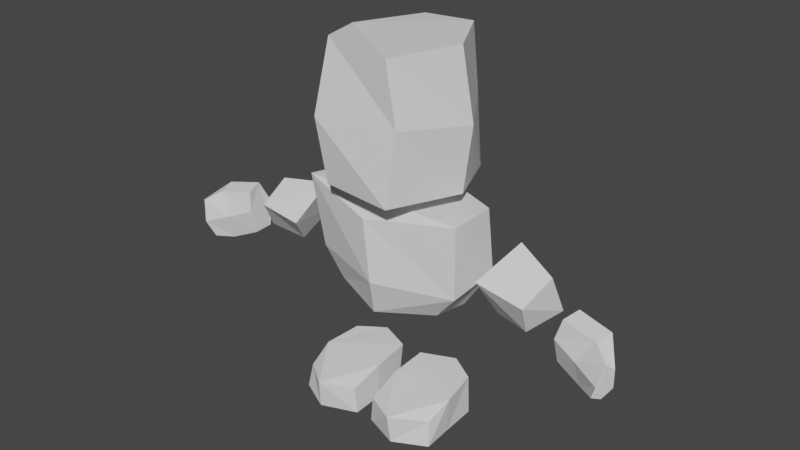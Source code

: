 # Source: player.blend  (saved by Blender 3.3.6; exported with 4.5.12 LTS)
import bpy
from mathutils import Matrix  # noqa: F401  (used for matrix-valued properties, if any)

bpy.ops.wm.read_factory_settings(use_empty=True)
scene = bpy.context.scene
scene.name = 'Scene'

# ---- collections
col_collection = bpy.data.collections.new('Collection'); scene.collection.children.link(col_collection)

# ---- world
world_world = bpy.data.worlds.new('World'); scene.world = world_world
world_world.use_nodes = True; world_world.node_tree.nodes.clear()
_N = world_world.node_tree.nodes; _L = world_world.node_tree.links
n0 = _N.new('ShaderNodeOutputWorld'); n0.name = 'World Output'; n0.location = (300, 300)
n1 = _N.new('ShaderNodeBackground'); n1.name = 'Background'; n1.location = (10, 300)
n1.inputs[0].default_value = (0.05088, 0.05088, 0.05088, 1.0)
_L.new(n1.outputs[0], n0.inputs[0])
n0.is_active_output = True
world_world.color = (0.05088, 0.05088, 0.05088)
world_world.use_sun_shadow = False
world_world.sun_shadow_jitter_overblur = 0.0

# ---- meshes
me_cylinder_001 = bpy.data.meshes.new('Cylinder.001')
me_cylinder_001.from_pydata([(-0.0191, 0.3453, 1.006), (-0.05613, 0.388, 1.466), (0.5741, 0.1677, 1.038), (0.5257, 0.1706, 1.453), (0.5535, -0.1879, 0.9872), (0.5456, -0.1831, 1.463), (0.03793, -0.3549, 0.9916), (-0.0282, -0.3358, 1.399), (-0.5056, -0.1652, 0.9946), (-0.5749, -0.1988, 1.492), (-0.5191, 0.1673, 0.9927), (-0.5331, 0.1721, 1.449), (0.00313, 0.2486, 0.7776), (0.395, 0.1319, 0.7597), (0.3701, -0.117, 0.7804), (0.002238, -0.2784, 0.7399), (-0.3873, -0.1249, 0.7712), (-0.424, 0.1479, 0.7196), (0.2677, 0.4337, 1.567), (0.2313, 0.3672, 2.494), (0.4293, 0.03552, 1.567), (0.439, -0.01433, 2.491), (0.2489, -0.4524, 1.586), (0.2095, -0.3982, 2.455), (-0.2433, -0.3996, 1.588), (-0.2357, -0.3636, 2.49), (-0.5004, -0.002078, 1.575), (-0.4342, 0.05795, 2.426), (-0.2161, 0.4047, 1.569), (-0.1765, 0.4284, 2.451), (0.2248, 0.4399, 2.034), (0.4917, 0.03395, 2.014), (0.2754, -0.3885, 2.048), (-0.2905, -0.4424, 2.016), (-0.4703, 0.02908, 2.015), (-0.2174, 0.4193, 1.974), (0.7436, -0.006999, 0.8934), (0.7009, -0.1915, 1.169), (0.8458, 0.1982, 1.048), (0.8196, 0.08961, 1.356), (0.9798, -0.05972, 0.8828), (1.023, -0.1825, 1.107), (1.099, 0.1423, 0.9788), (1.091, 0.00712, 1.254), (1.246, 0.06276, 0.9758), (1.628, -0.1793, 0.8504), (1.202, 0.01146, 0.8243), (1.566, -0.1874, 0.7526), (1.223, -0.09828, 0.8048), (1.516, -0.2094, 0.7477), (1.22, -0.1448, 0.9758), (1.561, -0.2555, 0.8633), (1.253, -0.1194, 1.106), (1.595, -0.2303, 1.009), (1.288, -0.007858, 1.131), (1.639, -0.2022, 0.9897), (1.415, 0.02851, 0.9347), (1.419, -0.03016, 0.7377), (1.4, -0.1428, 0.7421), (1.386, -0.1938, 0.9196), (1.491, -0.1577, 1.074), (1.524, -0.04973, 1.097), (-0.8319, 0.2222, 0.9995), (-0.7133, 0.08959, 1.28), (-0.8324, -0.03126, 0.8804), (-0.7043, -0.2285, 1.106), (-1.057, 0.1523, 1.05), (-1.026, 0.0003403, 1.255), (-1.096, -0.05905, 0.9099), (-1.001, -0.226, 1.146), (-1.248, 0.07211, 0.9872), (-1.625, -0.1877, 0.8394), (-1.213, 0.0201, 0.8334), (-1.569, -0.1948, 0.7419), (-1.237, -0.09217, 0.8115), (-1.522, -0.2154, 0.7389), (-1.229, -0.1376, 0.9863), (-1.562, -0.2627, 0.8549), (-1.255, -0.1117, 1.118), (-1.589, -0.2369, 1.003), (-1.285, 0.0005051, 1.143), (-1.63, -0.21, 0.9815), (-1.412, 0.03122, 0.9373), (-1.425, -0.03035, 0.7346), (-1.409, -0.144, 0.739), (-1.391, -0.1935, 0.9209), (-1.484, -0.1589, 1.074), (-1.513, -0.05032, 1.098), (-0.2965, -0.06049, 0.0005148), (-0.3172, -0.05629, 0.2605), (-0.0693, -0.1668, 0.0005148), (-0.06495, -0.1571, 0.2491), (-0.0593, -0.3839, 0.0005148), (-0.07664, -0.3842, 0.1796), (-0.2979, -0.475, 0.0005148), (-0.2884, -0.4967, 0.1912), (-0.5146, -0.3631, 0.0005148), (-0.4925, -0.337, 0.1637), (-0.5006, -0.1583, 0.0005148), (-0.5141, -0.1609, 0.2414), (-0.3024, 0.163, 0.0005148), (-0.09743, 0.08524, 0.0005148), (-0.07551, 0.09701, 0.2766), (-0.2957, 0.1957, 0.2732), (-0.4764, 0.0882, 0.2633), (-0.4878, 0.08627, 0.0005148), (0.2965, -0.06049, 0.0005148), (0.3172, -0.05629, 0.2605), (0.0693, -0.1668, 0.0005148), (0.06495, -0.1571, 0.2491), (0.0593, -0.3839, 0.0005148), (0.07664, -0.3842, 0.1796), (0.2979, -0.475, 0.0005148), (0.2884, -0.4967, 0.1912), (0.5146, -0.3631, 0.0005148), (0.4925, -0.337, 0.1637), (0.5006, -0.1583, 0.0005148), (0.5141, -0.1609, 0.2414), (0.3024, 0.163, 0.0005148), (0.09743, 0.08524, 0.0005148), (0.07551, 0.09701, 0.2766), (0.2957, 0.1957, 0.2732), (0.4764, 0.0882, 0.2633), (0.4878, 0.08627, 0.0005148)], [], [(0, 1, 3, 2), (2, 3, 5, 4), (4, 5, 7, 6), (6, 7, 9, 8), (3, 1, 11, 9, 7, 5), (8, 9, 11, 10), (10, 11, 1, 0), (8, 10, 17, 16), (12, 13, 14, 15, 16, 17), (0, 2, 13, 12), (4, 6, 15, 14), (10, 0, 12, 17), (6, 8, 16, 15), (2, 4, 14, 13), (30, 19, 21, 31), (31, 21, 23, 32), (32, 23, 25, 33), (33, 25, 27, 34), (21, 19, 29, 27, 25, 23), (34, 27, 29, 35), (35, 29, 19, 30), (18, 20, 22, 24, 26, 28), (28, 35, 30, 18), (26, 34, 35, 28), (24, 33, 34, 26), (22, 32, 33, 24), (20, 31, 32, 22), (18, 30, 31, 20), (36, 37, 39, 38), (38, 39, 43, 42), (42, 43, 41, 40), (40, 41, 37, 36), (38, 42, 40, 36), (43, 39, 37, 41), (56, 45, 47, 57), (57, 47, 49, 58), (58, 49, 51, 59), (59, 51, 53, 60), (47, 45, 55, 53, 51, 49), (60, 53, 55, 61), (61, 55, 45, 56), (44, 46, 48, 50, 52, 54), (54, 61, 56, 44), (52, 60, 61, 54), (50, 59, 60, 52), (48, 58, 59, 50), (46, 57, 58, 48), (44, 56, 57, 46), (62, 63, 65, 64), (64, 65, 69, 68), (68, 69, 67, 66), (66, 67, 63, 62), (64, 68, 66, 62), (69, 65, 63, 67), (82, 83, 73, 71), (83, 84, 75, 73), (84, 85, 77, 75), (85, 86, 79, 77), (73, 75, 77, 79, 81, 71), (86, 87, 81, 79), (87, 82, 71, 81), (70, 80, 78, 76, 74, 72), (80, 70, 82, 87), (78, 80, 87, 86), (76, 78, 86, 85), (74, 76, 85, 84), (72, 74, 84, 83), (70, 72, 83, 82), (91, 90, 101, 102), (90, 91, 93, 92), (92, 93, 95, 94), (94, 95, 97, 96), (91, 89, 95, 93), (96, 97, 99, 98), (88, 98, 105, 100), (88, 90, 92, 94, 96, 98), (100, 103, 102, 101), (105, 104, 103, 100), (89, 91, 102, 103), (99, 89, 103, 104), (98, 99, 104, 105), (90, 88, 100, 101), (95, 89, 99, 97), (109, 120, 119, 108), (108, 110, 111, 109), (110, 112, 113, 111), (112, 114, 115, 113), (109, 111, 113, 107), (114, 116, 117, 115), (106, 118, 123, 116), (106, 116, 114, 112, 110, 108), (118, 119, 120, 121), (123, 118, 121, 122), (107, 121, 120, 109), (117, 122, 121, 107), (116, 123, 122, 117), (108, 119, 118, 106), (113, 115, 117, 107)])
_uv = me_cylinder_001.uv_layers.new(name='UVMap')
_uv.uv.foreach_set('vector', [1.0, 0.5, 1.0, 1.0, 0.8333, 1.0, 0.8333, 0.5, 0.8333, 0.5, 0.8333, 1.0, 0.6667, 1.0, 0.6667, 0.5, 0.6667, 0.5, 0.6667, 1.0, 0.5, 1.0, 0.5, 0.5, 0.5, 0.5, 0.5, 1.0, 0.3333, 1.0, 0.3333, 0.5, 0.4578, 0.37, 0.25, 0.49, 0.04215, 0.37, 0.04215, 0.13, 0.25, 0.01, 0.4578, 0.13, 0.3333, 0.5, 0.3333, 1.0, 0.1667, 1.0, 0.1667, 0.5, 0.1667, 0.5, 0.1667, 1.0, -8.941e-08, 1.0, -8.941e-08, 0.5, 0.3333, 0.5, 0.1667, 0.5, 0.1667, 0.5, 0.3333, 0.5, 0.75, 0.49, 0.9578, 0.37, 0.9578, 0.13, 0.75, 0.01, 0.5422, 0.13, 0.5422, 0.37, 1.0, 0.5, 0.8333, 0.5, 0.8333, 0.5, 1.0, 0.5, 0.6667, 0.5, 0.5, 0.5, 0.5, 0.5, 0.6667, 0.5, 0.1667, 0.5, -8.941e-08, 0.5, -8.941e-08, 0.5, 0.1667, 0.5, 0.5, 0.5, 0.3333, 0.5, 0.3333, 0.5, 0.5, 0.5, 0.8333, 0.5, 0.6667, 0.5, 0.6667, 0.5, 0.8333, 0.5, 1.0, 0.7525, 1.0, 1.0, 0.8333, 1.0, 0.8333, 0.7525, 0.8333, 0.7525, 0.8333, 1.0, 0.6667, 1.0, 0.6667, 0.7525, 0.6667, 0.7525, 0.6667, 1.0, 0.5, 1.0, 0.5, 0.7525, 0.5, 0.7525, 0.5, 1.0, 0.3333, 1.0, 0.3333, 0.7525, 0.4578, 0.37, 0.25, 0.49, 0.04215, 0.37, 0.04215, 0.13, 0.25, 0.01, 0.4578, 0.13, 0.3333, 0.7525, 0.3333, 1.0, 0.1667, 1.0, 0.1667, 0.7525, 0.1667, 0.7525, 0.1667, 1.0, -8.941e-08, 1.0, -8.941e-08, 0.7525, 0.75, 0.49, 0.9578, 0.37, 0.9578, 0.13, 0.75, 0.01, 0.5422, 0.13, 0.5422, 0.37, 0.1667, 0.5, 0.1667, 0.7525, -8.941e-08, 0.7525, -8.941e-08, 0.5, 0.3333, 0.5, 0.3333, 0.7525, 0.1667, 0.7525, 0.1667, 0.5, 0.5, 0.5, 0.5, 0.7525, 0.3333, 0.7525, 0.3333, 0.5, 0.6667, 0.5, 0.6667, 0.7525, 0.5, 0.7525, 0.5, 0.5, 0.8333, 0.5, 0.8333, 0.7525, 0.6667, 0.7525, 0.6667, 0.5, 1.0, 0.5, 1.0, 0.7525, 0.8333, 0.7525, 0.8333, 0.5, 0.375, 0.0, 0.625, 0.0, 0.625, 0.25, 0.375, 0.25, 0.375, 0.25, 0.625, 0.25, 0.625, 0.5, 0.375, 0.5, 0.375, 0.5, 0.625, 0.5, 0.625, 0.75, 0.375, 0.75, 0.375, 0.75, 0.625, 0.75, 0.625, 1.0, 0.375, 1.0, 0.125, 0.5, 0.375, 0.5, 0.375, 0.75, 0.125, 0.75, 0.625, 0.5, 0.875, 0.5, 0.875, 0.75, 0.625, 0.75, 1.0, 0.6752, 1.0, 1.0, 0.8333, 1.0, 0.8333, 0.75, 0.8333, 0.75, 0.8333, 1.0, 0.6667, 0.9569, 0.6667, 0.75, 0.6667, 0.75, 0.6667, 0.9569, 0.5, 1.0, 0.5, 0.6994, 0.5, 0.6994, 0.5, 1.0, 0.3333, 0.9654, 0.3333, 0.75, 0.4578, 0.37, 0.25, 0.49, 0.04215, 0.37, 0.03807, 0.1426, 0.25, 0.01, 0.4746, 0.1472, 0.3333, 0.75, 0.3333, 0.9654, 0.1667, 1.0, 0.1667, 0.75, 0.1667, 0.75, 0.1667, 1.0, -8.941e-08, 1.0, -8.941e-08, 0.6752, 0.75, 0.49, 0.9578, 0.37, 0.9611, 0.1239, 0.75, 0.01, 0.5857, 0.1049, 0.5422, 0.37, 0.1667, 0.5, 0.1667, 0.75, -8.941e-08, 0.6752, -8.941e-08, 0.5, 0.3682, 0.5, 0.3333, 0.75, 0.1667, 0.75, 0.1667, 0.5, 0.5, 0.5, 0.5, 0.6994, 0.3333, 0.75, 0.3682, 0.5, 0.6667, 0.5568, 0.6667, 0.75, 0.5, 0.6994, 0.5, 0.5, 0.8333, 0.5, 0.8333, 0.75, 0.6667, 0.75, 0.6667, 0.5568, 1.0, 0.5, 1.0, 0.6752, 0.8333, 0.75, 0.8333, 0.5, 0.375, 0.0, 0.625, 0.0, 0.625, 0.25, 0.375, 0.25, 0.375, 0.25, 0.625, 0.25, 0.625, 0.5, 0.375, 0.5, 0.375, 0.5, 0.625, 0.5, 0.625, 0.75, 0.375, 0.75, 0.375, 0.75, 0.625, 0.75, 0.625, 1.0, 0.375, 1.0, 0.125, 0.5, 0.375, 0.5, 0.375, 0.75, 0.125, 0.75, 0.625, 0.5, 0.875, 0.5, 0.875, 0.75, 0.625, 0.75, 1.0, 0.6752, 0.8333, 0.75, 0.8333, 1.0, 1.0, 1.0, 0.8333, 0.75, 0.6667, 0.75, 0.6667, 0.9569, 0.8333, 1.0, 0.6667, 0.75, 0.5, 0.6994, 0.5, 1.0, 0.6667, 0.9569, 0.5, 0.6994, 0.3333, 0.75, 0.3333, 0.9654, 0.5, 1.0, 0.4578, 0.37, 0.4746, 0.1472, 0.25, 0.01, 0.03807, 0.1426, 0.04215, 0.37, 0.25, 0.49, 0.3333, 0.75, 0.1667, 0.75, 0.1667, 1.0, 0.3333, 0.9654, 0.1667, 0.75, -8.941e-08, 0.6752, -8.941e-08, 1.0, 0.1667, 1.0, 0.75, 0.49, 0.5422, 0.37, 0.5857, 0.1049, 0.75, 0.01, 0.9611, 0.1239, 0.9578, 0.37, 0.1667, 0.5, -8.941e-08, 0.5, -8.941e-08, 0.6752, 0.1667, 0.75, 0.3682, 0.5, 0.1667, 0.5, 0.1667, 0.75, 0.3333, 0.75, 0.5, 0.5, 0.3682, 0.5, 0.3333, 0.75, 0.5, 0.6994, 0.6667, 0.5568, 0.5, 0.5, 0.5, 0.6994, 0.6667, 0.75, 0.8333, 0.5, 0.6667, 0.5568, 0.6667, 0.75, 0.8333, 0.75, 1.0, 0.5, 0.8333, 0.5, 0.8333, 0.75, 1.0, 0.6752, 0.8333, 1.0, 0.8333, 0.5, 0.8333, 0.5, 0.8333, 1.0, 0.8333, 0.5, 0.8333, 1.0, 0.6667, 1.0, 0.6667, 0.5, 0.6667, 0.5, 0.6667, 1.0, 0.5, 1.0, 0.5, 0.5, 0.5, 0.5, 0.5, 1.0, 0.3333, 1.0, 0.3333, 0.5, 0.4578, 0.37, 0.25, 0.49, 0.25, 0.01, 0.4578, 0.13, 0.3333, 0.5, 0.3333, 1.0, 0.1667, 1.0, 0.1667, 0.5, 0.75, 0.49, 0.5422, 0.37, 0.5422, 0.37, 0.75, 0.49, 0.75, 0.49, 0.9578, 0.37, 0.9578, 0.13, 0.75, 0.01, 0.5422, 0.13, 0.5422, 0.37, 1.0, 0.5, 1.0, 1.0, 0.8333, 1.0, 0.8333, 0.5, 0.1667, 0.5, 0.1667, 1.0, -8.941e-08, 1.0, -8.941e-08, 0.5, 0.25, 0.49, 0.4578, 0.37, 0.4578, 0.37, 0.25, 0.49, 0.04215, 0.37, 0.25, 0.49, 0.25, 0.49, 0.04215, 0.37, 0.1667, 0.5, 0.1667, 1.0, 0.1667, 1.0, 0.1667, 0.5, 0.9578, 0.37, 0.75, 0.49, 0.75, 0.49, 0.9578, 0.37, 0.25, 0.01, 0.25, 0.49, 0.04215, 0.37, 0.04215, 0.13, 0.8333, 1.0, 0.8333, 1.0, 0.8333, 0.5, 0.8333, 0.5, 0.8333, 0.5, 0.6667, 0.5, 0.6667, 1.0, 0.8333, 1.0, 0.6667, 0.5, 0.5, 0.5, 0.5, 1.0, 0.6667, 1.0, 0.5, 0.5, 0.3333, 0.5, 0.3333, 1.0, 0.5, 1.0, 0.4578, 0.37, 0.4578, 0.13, 0.25, 0.01, 0.25, 0.49, 0.3333, 0.5, 0.1667, 0.5, 0.1667, 1.0, 0.3333, 1.0, 0.75, 0.49, 0.75, 0.49, 0.5422, 0.37, 0.5422, 0.37, 0.75, 0.49, 0.5422, 0.37, 0.5422, 0.13, 0.75, 0.01, 0.9578, 0.13, 0.9578, 0.37, 1.0, 0.5, 0.8333, 0.5, 0.8333, 1.0, 1.0, 1.0, 0.1667, 0.5, -8.941e-08, 0.5, -8.941e-08, 1.0, 0.1667, 1.0, 0.25, 0.49, 0.25, 0.49, 0.4578, 0.37, 0.4578, 0.37, 0.04215, 0.37, 0.04215, 0.37, 0.25, 0.49, 0.25, 0.49, 0.1667, 0.5, 0.1667, 0.5, 0.1667, 1.0, 0.1667, 1.0, 0.9578, 0.37, 0.9578, 0.37, 0.75, 0.49, 0.75, 0.49, 0.25, 0.01, 0.04215, 0.13, 0.04215, 0.37, 0.25, 0.49])
me_cylinder_001.update()
arm_armature = bpy.data.armatures.new('Armature')  # bones are not reproduced

# ---- objects
ob_cylinder_001 = bpy.data.objects.new('Cylinder.001', me_cylinder_001)
ob_armature = bpy.data.objects.new('Armature', arm_armature)

# ---- transforms, parenting, visibility, modifiers, constraints
ob_cylinder_001.parent = ob_armature
ob_cylinder_001.location = (0.0, 0.0, 0.0)
_vg = ob_cylinder_001.vertex_groups.new(name='spine')
for _i, _w in zip([0, 1, 2, 3, 4, 5, 6, 7, 8, 9, 10, 11, 12, 13, 14, 15, 16, 17, 26, 28, 88, 89, 90, 91, 92, 93, 101, 102, 106, 107, 108, 109, 110, 111, 112, 113, 114, 115, 116, 117, 118, 119, 120, 121, 122, 123], [1.0, 1.0, 1.0, 1.0, 1.0, 1.0, 1.0, 1.0, 1.0, 1.0, 1.0, 1.0, 1.0, 1.0, 1.0, 1.0, 1.0, 1.0, 0.002224, 0.006063, 0.0, 0.0, 0.0, 0.0, 0.0, 0.0, 0.0, 0.0, 0.0, 0.0, 0.0, 0.0, 0.0, 0.0, 0.0, 0.0, 0.0, 0.0, 0.0, 0.0, 0.0, 0.0, 0.0, 0.0, 0.0, 0.0]): _vg.add([_i], _w, 'REPLACE')
_vg = ob_cylinder_001.vertex_groups.new(name='head')
_vg.add([18, 19, 20, 21, 22, 23, 24, 25, 26, 27, 28, 29, 30, 31, 32, 33, 34, 35], 1.0, 'REPLACE')
_vg = ob_cylinder_001.vertex_groups.new(name='upper_arm.l')
for _i, _w in zip([0, 1, 2, 3, 4, 5, 6, 7, 12, 13, 14, 15, 16, 36, 37, 38, 39, 40, 41, 42, 43], [0.0, 0.0, 0.0, 0.01129, 0.0, 0.0, 0.0, 0.0, 0.0, 0.0, 0.0, 0.0, 0.0, 1.0, 1.0, 1.0, 1.0, 1.0, 1.0, 1.0, 1.0]): _vg.add([_i], _w, 'REPLACE')
_vg = ob_cylinder_001.vertex_groups.new(name='lower_arm.l')
for _i, _w in zip([2, 3, 4, 5, 6, 8, 13, 14, 15, 16, 20, 36, 37, 38, 39, 40, 41, 42, 43, 44, 45, 46, 47, 48, 49, 50, 51, 52, 53, 54, 55, 56, 57, 58, 59, 60, 61, 63, 64, 65, 91, 93, 106, 107, 109, 111, 113, 114, 115, 116, 117, 120, 121, 123], [0.0, 0.0, 0.0, 0.0, 0.0, 0.0, 0.0, 0.0, 0.0, 0.0, 0.0, 0.0, 0.0, 0.0, 0.0, 0.0, 0.0, 0.0, 0.0, 1.0, 1.0, 1.0, 1.0, 1.0, 1.0, 1.0, 1.0, 1.0, 1.0, 0.9852, 1.0, 1.0, 1.0, 1.0, 1.0, 1.0, 0.9952, 0.0, 0.0, 0.0, 0.0, 0.0, 0.0, 0.0, 0.0, 0.0, 0.0, 0.0, 0.0, 0.0, 0.0, 0.0, 0.0, 0.0]): _vg.add([_i], _w, 'REPLACE')
_vg = ob_cylinder_001.vertex_groups.new(name='hand.l')
for _i, _w in zip([44, 45, 46, 47, 48, 49, 50, 51, 52, 53, 54, 55, 56, 57, 58, 59, 60, 61, 106, 108, 109, 110, 111, 112, 113, 114, 115, 116, 117, 118, 119, 122, 123], [0.9653, 1.0, 1.0, 1.0, 1.0, 1.0, 1.0, 1.0, 1.0, 1.0, 1.02, 1.0, 0.9945, 1.0, 1.0, 1.0, 1.0, 1.001, 0.0345, 0.02199, 0.0006782, 0.02956, 0.02375, 0.04734, 0.03997, 0.06243, 0.05719, 0.05374, 0.02308, 0.02125, 0.01333, 0.01179, 0.04205]): _vg.add([_i], _w, 'REPLACE')
_vg = ob_cylinder_001.vertex_groups.new(name='upper_arm.r')
for _i, _w in zip([0, 1, 2, 7, 8, 9, 10, 11, 12, 16, 17, 36, 38, 62, 63, 64, 65, 66, 67, 68, 69, 70, 72, 74, 76, 78, 80, 82, 83, 84, 85], [0.0, 0.0, 0.0, 0.0, 0.0, 0.0, 0.0, 0.03043, 0.0, 0.03141, 0.0, 0.0, 0.0, 1.0, 1.0, 1.0, 1.0, 1.0, 1.0, 1.0, 1.0, 0.0, 0.0, 0.0, 0.0, 0.0, 0.0, 0.0, 0.0, 0.0, 0.0]): _vg.add([_i], _w, 'REPLACE')
_vg = ob_cylinder_001.vertex_groups.new(name='lower_arm.r')
for _i, _w in zip([62, 63, 64, 65, 66, 67, 68, 69, 70, 71, 72, 73, 74, 75, 76, 77, 78, 79, 80, 81, 82, 83, 84, 85, 86, 87], [0.0, 0.0, 0.0, 0.0, 0.0, 0.0, 0.0, 0.0, 0.9928, 1.0, 1.0, 1.0, 1.0, 1.0, 1.0, 1.0, 1.0, 1.0, 1.0, 1.0, 1.0, 1.0, 1.0, 1.0, 1.0, 1.0]): _vg.add([_i], _w, 'REPLACE')
_vg = ob_cylinder_001.vertex_groups.new(name='hand.r')
_vg.add([70, 71, 72, 73, 74, 75, 76, 77, 78, 79, 80, 81, 82, 83, 84, 85, 86, 87], 1.0, 'REPLACE')
_vg = ob_cylinder_001.vertex_groups.new(name='leg.l')
for _i, _w in zip([0, 2, 3, 4, 6, 8, 10, 12, 13, 14, 15, 16, 37, 90, 106, 107, 108, 109, 110, 111, 112, 113, 114, 115, 116, 117, 118, 119, 120, 121, 122, 123], [0.0, 0.0, 0.0, 0.0, 0.0, 0.0, 0.0, 0.0, 0.0, 0.0, 0.0, 0.0, 0.0, 0.003164, 1.0, 1.0, 1.0, 1.0, 1.0, 1.0, 1.0, 1.0, 1.0, 1.0, 1.0, 1.0, 1.0, 1.0, 1.0, 1.0, 1.0, 1.0]): _vg.add([_i], _w, 'REPLACE')
_vg = ob_cylinder_001.vertex_groups.new(name='foot.l')
_vg = ob_cylinder_001.vertex_groups.new(name='leg.r')
for _i, _w in zip([0, 6, 7, 8, 9, 10, 11, 12, 13, 15, 16, 17, 63, 88, 89, 90, 91, 92, 93, 94, 95, 96, 97, 98, 99, 100, 101, 102, 103, 104, 105, 106, 107, 108, 109, 110, 111, 112, 113, 114, 115, 116, 117, 118, 119, 120, 121, 122, 123], [0.0, 0.0, 0.0, 0.0, 0.0, 0.0, 0.0, 0.0, 0.0, 0.0, 0.0, 0.0, 0.0, 1.0, 1.0, 1.0, 1.0, 1.0, 0.9923, 1.0, 1.0, 1.0, 1.0, 1.0, 1.0, 1.0, 1.0, 1.0, 1.0, 1.0, 1.0, 0.0, 0.0176, 0.004129, 0.0, 0.01044, 0.0, 0.0, 0.0, 0.0, 0.0, 0.0, 0.0, 0.0, 0.0, 0.0, 0.0, 0.0, 0.0]): _vg.add([_i], _w, 'REPLACE')
_vg = ob_cylinder_001.vertex_groups.new(name='foot.r')
for _i, _w in zip([88, 89, 90, 91, 92, 93, 94, 95, 96, 97, 98, 99, 100, 101, 102, 103, 104, 105], [0.9215, 0.9958, 0.9548, 0.9838, 0.9877, 0.9929, 0.9996, 0.9985, 0.9859, 0.9901, 0.9499, 0.9801, 0.5976, 0.6422, 0.9393, 0.9305, 0.8829, 0.6367]): _vg.add([_i], _w, 'REPLACE')
_m = ob_cylinder_001.modifiers.new('Armature', 'ARMATURE')
_m.object = ob_armature
ob_armature.location = (0.0, 0.0, 0.0)
ob_armature.show_in_front = True

# ---- collection membership
col_collection.objects.link(ob_cylinder_001)
col_collection.objects.link(ob_armature)

# ---- scene / render settings (as saved in the file)
scene.frame_start = 1; scene.frame_end = 250; scene.frame_set(79)
scene.render.engine = 'BLENDER_EEVEE_NEXT'
scene.cycles.sampling_pattern = 'TABULATED_SOBOL'
scene.cycles.use_light_tree = False
scene.view_settings.view_transform = 'Filmic'
bpy.context.view_layer.update()

# ---- added for rendering (the .blend has no active camera and no usable light): camera, sun
cam_auto = bpy.data.cameras.new('AutoCamera')
cam_auto.lens = 50.0
cam_auto.sensor_width = 36.0
cam_auto.clip_end = 1000.0
ob_auto_camera = bpy.data.objects.new('AutoCamera', cam_auto)
scene.collection.objects.link(ob_auto_camera)
ob_auto_camera.location = (3.90517, -4.70963, 4.36787)
ob_auto_camera.rotation_euler = (1.09748, -7.21219e-08, 0.694738)
scene.camera = ob_auto_camera
light_auto_sun = bpy.data.lights.new('AutoSun', 'SUN')
light_auto_sun.energy = 3.0
light_auto_sun.angle = 0.0523599
ob_auto_sun = bpy.data.objects.new('AutoSun', light_auto_sun)
scene.collection.objects.link(ob_auto_sun)
ob_auto_sun.rotation_euler = (0.872665, 0.174533, 0.523599)
bpy.context.view_layer.update()
